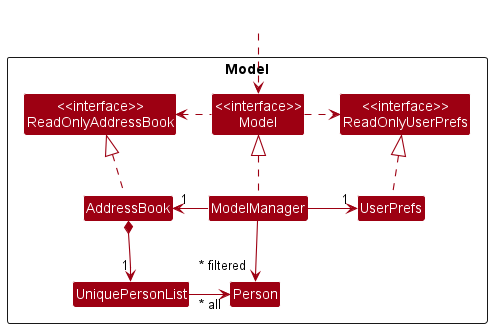

The diagram above was rendered by PlantUML. Its source (embedded in the PNG):
@startuml
!include style.puml
skinparam arrowThickness 1.1
skinparam arrowColor MODEL_COLOR
skinparam classBackgroundColor MODEL_COLOR

Package Model <<Rectangle>>{
Class "<<interface>>\nReadOnlyAddressBook" as ReadOnlyAddressBook
Class "<<interface>>\nReadOnlyUserPrefs" as ReadOnlyUserPrefs
Class "<<interface>>\nModel" as Model
Class AddressBook
Class ModelManager
Class UserPrefs

Class UniquePersonList
Class Person

}

Class HiddenOutside #FFFFFF
HiddenOutside ..> Model

AddressBook .up.|> ReadOnlyAddressBook

ModelManager .up.|> Model
Model .right.> ReadOnlyUserPrefs
Model .left.> ReadOnlyAddressBook
ModelManager -left-> "1" AddressBook
ModelManager -right-> "1" UserPrefs
UserPrefs .up.|> ReadOnlyUserPrefs

AddressBook *--> "1" UniquePersonList
UniquePersonList -right-> "~* all" Person




ModelManager -->"~* filtered" Person
@enduml